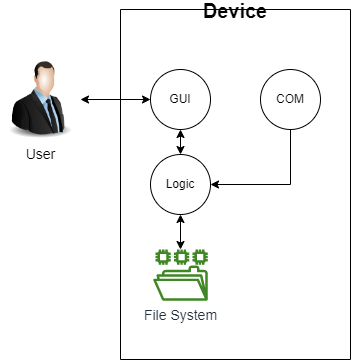

The diagram above was exported from draw.io. Its source (the exported page's mxGraphModel, read from the mxfile embedded in the PNG):
<mxGraphModel dx="472" dy="746" grid="1" gridSize="10" guides="1" tooltips="1" connect="1" arrows="1" fold="1" page="1" pageScale="1" pageWidth="850" pageHeight="1100" math="0" shadow="0">
  <root>
    <mxCell id="0" />
    <mxCell id="1" parent="0" />
    <mxCell id="OxnLg_dTvmKwSSNY-4OX-81" value="Device" style="swimlane;startSize=0;fontSize=20;" parent="1" vertex="1">
      <mxGeometry x="230" y="310" width="230" height="350" as="geometry" />
    </mxCell>
    <mxCell id="OxnLg_dTvmKwSSNY-4OX-82" value="GUI" style="ellipse;whiteSpace=wrap;html=1;" parent="OxnLg_dTvmKwSSNY-4OX-81" vertex="1">
      <mxGeometry x="30" y="60" width="60" height="60" as="geometry" />
    </mxCell>
    <mxCell id="OxnLg_dTvmKwSSNY-4OX-83" value="Logic" style="ellipse;whiteSpace=wrap;html=1;" parent="OxnLg_dTvmKwSSNY-4OX-81" vertex="1">
      <mxGeometry x="30" y="145" width="60" height="60" as="geometry" />
    </mxCell>
    <mxCell id="OxnLg_dTvmKwSSNY-4OX-84" value="File System" style="sketch=0;outlineConnect=0;fontColor=#232F3E;gradientColor=none;fillColor=#3F8624;strokeColor=none;dashed=0;verticalLabelPosition=bottom;verticalAlign=top;align=center;html=1;fontSize=14;fontStyle=0;aspect=fixed;pointerEvents=1;shape=mxgraph.aws4.file_system;" parent="OxnLg_dTvmKwSSNY-4OX-81" vertex="1">
      <mxGeometry x="32.67" y="240" width="54.66" height="51.16" as="geometry" />
    </mxCell>
    <mxCell id="OxnLg_dTvmKwSSNY-4OX-85" value="" style="endArrow=classic;startArrow=classic;html=1;rounded=0;entryX=0.5;entryY=1;entryDx=0;entryDy=0;exitX=0.5;exitY=0;exitDx=0;exitDy=0;" parent="OxnLg_dTvmKwSSNY-4OX-81" source="OxnLg_dTvmKwSSNY-4OX-83" target="OxnLg_dTvmKwSSNY-4OX-82" edge="1">
      <mxGeometry width="50" height="50" relative="1" as="geometry">
        <mxPoint x="20" y="170" as="sourcePoint" />
        <mxPoint x="70" y="120" as="targetPoint" />
      </mxGeometry>
    </mxCell>
    <mxCell id="OxnLg_dTvmKwSSNY-4OX-86" value="" style="endArrow=classic;startArrow=classic;html=1;rounded=0;entryX=0.5;entryY=1;entryDx=0;entryDy=0;" parent="OxnLg_dTvmKwSSNY-4OX-81" source="OxnLg_dTvmKwSSNY-4OX-84" target="OxnLg_dTvmKwSSNY-4OX-83" edge="1">
      <mxGeometry width="50" height="50" relative="1" as="geometry">
        <mxPoint x="10" y="260" as="sourcePoint" />
        <mxPoint x="60" y="210" as="targetPoint" />
      </mxGeometry>
    </mxCell>
    <mxCell id="OxnLg_dTvmKwSSNY-4OX-87" style="edgeStyle=orthogonalEdgeStyle;rounded=0;orthogonalLoop=1;jettySize=auto;html=1;exitX=0.5;exitY=1;exitDx=0;exitDy=0;entryX=1;entryY=0.5;entryDx=0;entryDy=0;" parent="OxnLg_dTvmKwSSNY-4OX-81" source="OxnLg_dTvmKwSSNY-4OX-88" target="OxnLg_dTvmKwSSNY-4OX-83" edge="1">
      <mxGeometry relative="1" as="geometry" />
    </mxCell>
    <mxCell id="OxnLg_dTvmKwSSNY-4OX-88" value="COM" style="ellipse;whiteSpace=wrap;html=1;" parent="OxnLg_dTvmKwSSNY-4OX-81" vertex="1">
      <mxGeometry x="140" y="60" width="60" height="60" as="geometry" />
    </mxCell>
    <mxCell id="OxnLg_dTvmKwSSNY-4OX-89" value="User" style="image;html=1;image=img/lib/clip_art/people/Suit_Man_128x128.png;fontSize=14;" parent="1" vertex="1">
      <mxGeometry x="110" y="360" width="80" height="80" as="geometry" />
    </mxCell>
    <mxCell id="OxnLg_dTvmKwSSNY-4OX-90" value="" style="endArrow=classic;startArrow=classic;html=1;rounded=0;entryX=0;entryY=0.5;entryDx=0;entryDy=0;exitX=1;exitY=0.5;exitDx=0;exitDy=0;" parent="1" source="OxnLg_dTvmKwSSNY-4OX-89" target="OxnLg_dTvmKwSSNY-4OX-82" edge="1">
      <mxGeometry width="50" height="50" relative="1" as="geometry">
        <mxPoint x="180" y="420" as="sourcePoint" />
        <mxPoint x="230" y="370" as="targetPoint" />
      </mxGeometry>
    </mxCell>
  </root>
</mxGraphModel>